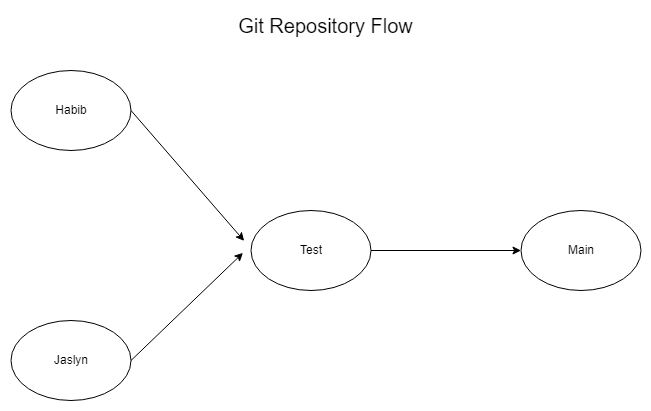

The diagram above was exported from draw.io. Its source (the exported page's mxGraphModel, read from the mxfile embedded in the PNG):
<mxGraphModel dx="1050" dy="522" grid="1" gridSize="10" guides="1" tooltips="1" connect="1" arrows="1" fold="1" page="1" pageScale="1" pageWidth="850" pageHeight="1100" math="0" shadow="0">
  <root>
    <mxCell id="0" />
    <mxCell id="1" parent="0" />
    <mxCell id="AYfiuz6H46jAmppsAFn1-1" value="Habib" style="ellipse;whiteSpace=wrap;html=1;" vertex="1" parent="1">
      <mxGeometry x="110.5" y="110" width="120" height="80" as="geometry" />
    </mxCell>
    <mxCell id="AYfiuz6H46jAmppsAFn1-2" value="Jaslyn" style="ellipse;whiteSpace=wrap;html=1;" vertex="1" parent="1">
      <mxGeometry x="110.5" y="360" width="120" height="80" as="geometry" />
    </mxCell>
    <mxCell id="AYfiuz6H46jAmppsAFn1-3" value="Test" style="ellipse;whiteSpace=wrap;html=1;" vertex="1" parent="1">
      <mxGeometry x="350.5" y="250" width="120" height="80" as="geometry" />
    </mxCell>
    <mxCell id="AYfiuz6H46jAmppsAFn1-4" value="Main" style="ellipse;whiteSpace=wrap;html=1;" vertex="1" parent="1">
      <mxGeometry x="620.5" y="250" width="120" height="80" as="geometry" />
    </mxCell>
    <mxCell id="AYfiuz6H46jAmppsAFn1-5" value="" style="endArrow=classic;html=1;rounded=0;entryX=-0.057;entryY=0.38;entryDx=0;entryDy=0;entryPerimeter=0;" edge="1" parent="1" target="AYfiuz6H46jAmppsAFn1-3">
      <mxGeometry width="50" height="50" relative="1" as="geometry">
        <mxPoint x="230.5" y="150" as="sourcePoint" />
        <mxPoint x="280.5" y="100" as="targetPoint" />
      </mxGeometry>
    </mxCell>
    <mxCell id="AYfiuz6H46jAmppsAFn1-6" value="" style="endArrow=classic;html=1;rounded=0;entryX=-0.067;entryY=0.53;entryDx=0;entryDy=0;entryPerimeter=0;" edge="1" parent="1" target="AYfiuz6H46jAmppsAFn1-3">
      <mxGeometry width="50" height="50" relative="1" as="geometry">
        <mxPoint x="230.5" y="400" as="sourcePoint" />
        <mxPoint x="280.5" y="350" as="targetPoint" />
      </mxGeometry>
    </mxCell>
    <mxCell id="AYfiuz6H46jAmppsAFn1-7" value="" style="endArrow=classic;html=1;rounded=0;entryX=0;entryY=0.5;entryDx=0;entryDy=0;" edge="1" parent="1" target="AYfiuz6H46jAmppsAFn1-4">
      <mxGeometry width="50" height="50" relative="1" as="geometry">
        <mxPoint x="470.5" y="290" as="sourcePoint" />
        <mxPoint x="520.5" y="240" as="targetPoint" />
      </mxGeometry>
    </mxCell>
    <mxCell id="AYfiuz6H46jAmppsAFn1-8" value="&lt;font style=&quot;font-size: 20px;&quot;&gt;Git Repository Flow&lt;/font&gt;" style="text;html=1;strokeColor=none;fillColor=none;align=center;verticalAlign=middle;whiteSpace=wrap;rounded=0;" vertex="1" parent="1">
      <mxGeometry x="318" y="50" width="215" height="30" as="geometry" />
    </mxCell>
  </root>
</mxGraphModel>